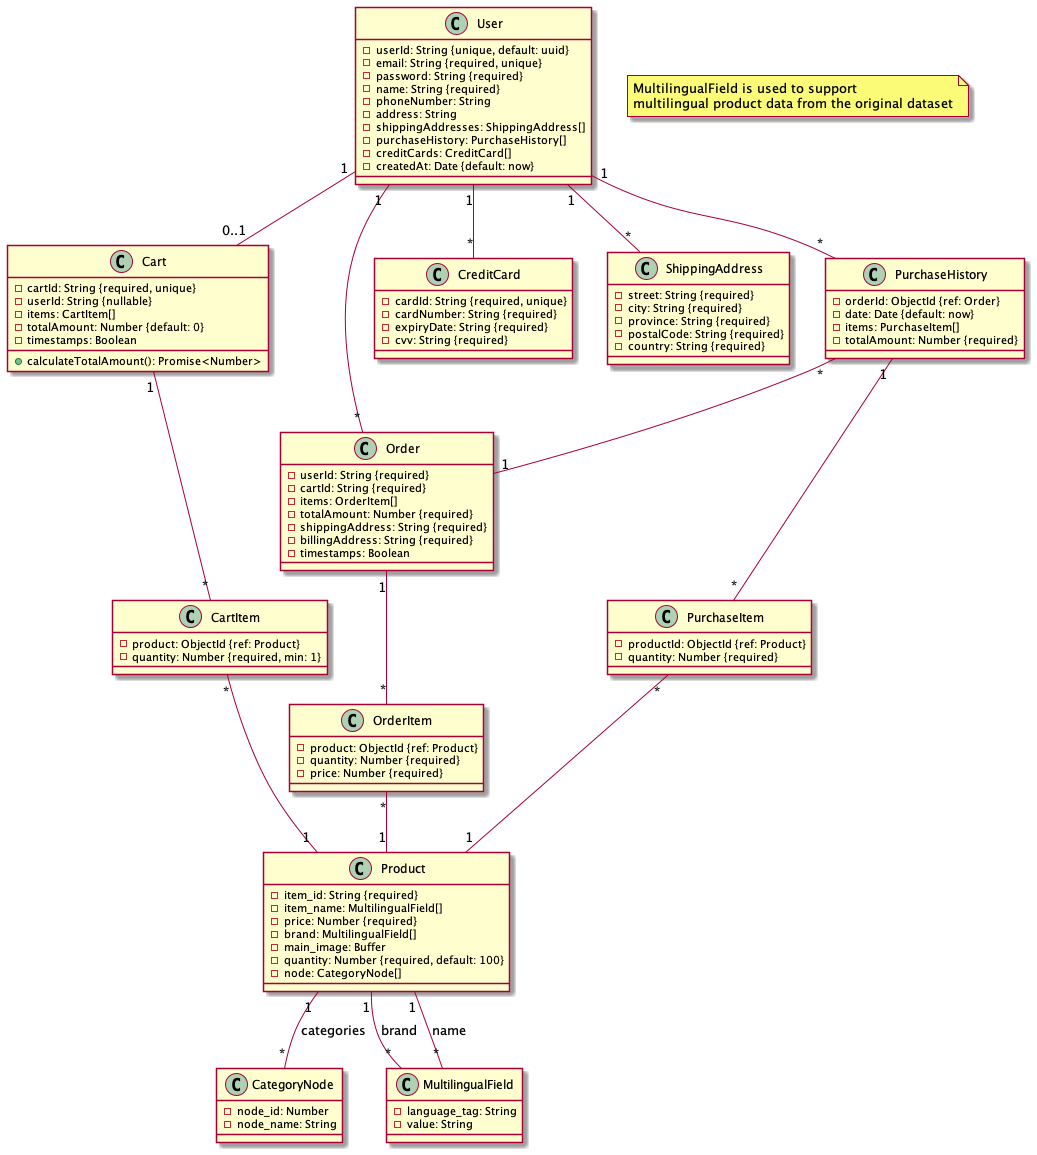

The diagram above was rendered by PlantUML. Its source (embedded in the PNG):
@startuml E-commerce System Class Diagram

' Models based on actual MongoDB Schemas
class User {
  -userId: String {unique, default: uuid}
  -email: String {required, unique}
  -password: String {required}
  -name: String {required}
  -phoneNumber: String
  -address: String
  -shippingAddresses: ShippingAddress[]
  -purchaseHistory: PurchaseHistory[]
  -creditCards: CreditCard[]
  -createdAt: Date {default: now}
}

class Product {
  -item_id: String {required}
  -item_name: MultilingualField[]
  -price: Number {required}
  -brand: MultilingualField[]
  -main_image: Buffer
  -quantity: Number {required, default: 100}
  -node: CategoryNode[]
}

class Order {
  -userId: String {required}
  -cartId: String {required}
  -items: OrderItem[]
  -totalAmount: Number {required}
  -shippingAddress: String {required}
  -billingAddress: String {required}
  -timestamps: Boolean
}

class Cart {
  -cartId: String {required, unique}
  -userId: String {nullable}
  -items: CartItem[]
  -totalAmount: Number {default: 0}
  -timestamps: Boolean
  +calculateTotalAmount(): Promise<Number>
}

class CartItem {
  -product: ObjectId {ref: Product}
  -quantity: Number {required, min: 1}
}

class OrderItem {
  -product: ObjectId {ref: Product}
  -quantity: Number {required}
  -price: Number {required}
}

class CreditCard {
  -cardId: String {required, unique}
  -cardNumber: String {required}
  -expiryDate: String {required}
  -cvv: String {required}
}

class ShippingAddress {
  -street: String {required}
  -city: String {required}
  -province: String {required}
  -postalCode: String {required}
  -country: String {required}
}

class PurchaseHistory {
  -orderId: ObjectId {ref: Order}
  -date: Date {default: now}
  -items: PurchaseItem[]
  -totalAmount: Number {required}
}

class PurchaseItem {
  -productId: ObjectId {ref: Product}
  -quantity: Number {required}
}

class CategoryNode {
  -node_id: Number
  -node_name: String
}

class MultilingualField {
  -language_tag: String
  -value: String
}

' Relationships based on MongoDB Schema References
User "1" -- "*" ShippingAddress
User "1" -- "*" CreditCard
User "1" -- "*" PurchaseHistory
User "1" -- "*" Order
User "1" -- "0..1" Cart

Cart "1" -- "*" CartItem
CartItem "*" -- "1" Product

Order "1" -- "*" OrderItem
OrderItem "*" -- "1" Product

Product "1" -- "*" MultilingualField : name
Product "1" -- "*" MultilingualField : brand
Product "1" -- "*" CategoryNode : categories

PurchaseHistory "*" -- "1" Order
PurchaseHistory "1" -- "*" PurchaseItem
PurchaseItem "*" -- "1" Product

' note "All models use MongoDB Schema\nTimestamps enabled where noted" as N1
note "MultilingualField is used to support\nmultilingual product data from the original dataset" as N2
@enduml